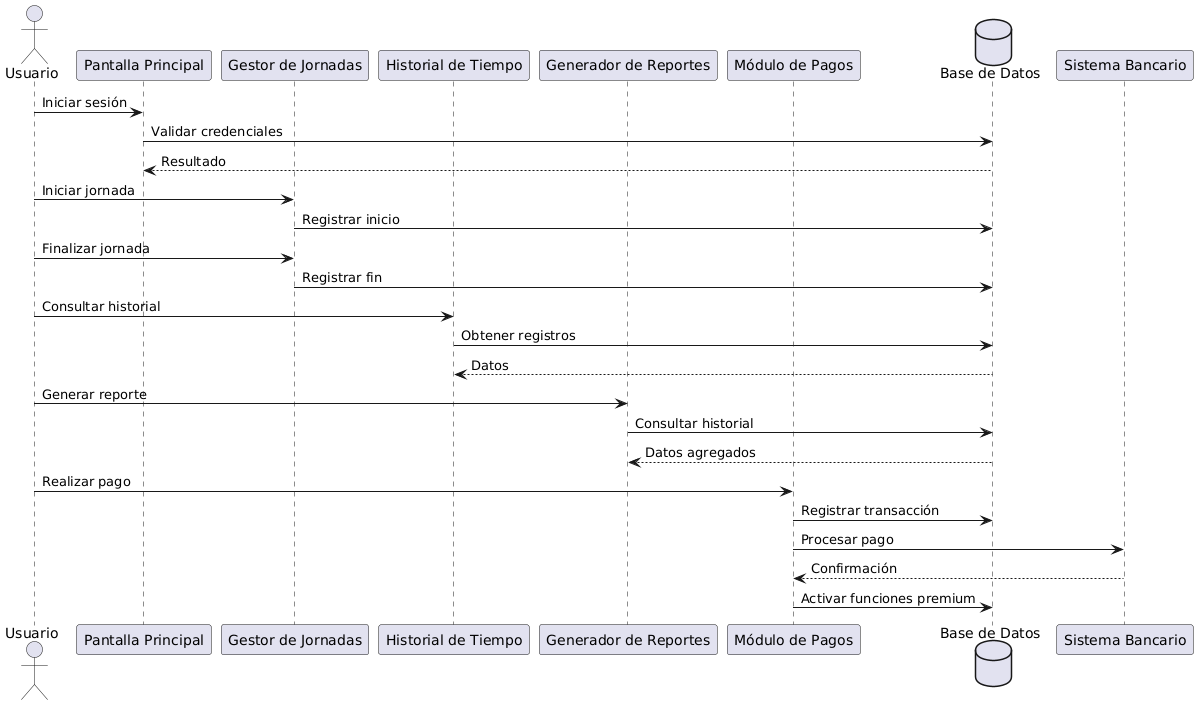

The diagram above was rendered by PlantUML. Its source (embedded in the PNG):
@startuml
actor Usuario as U

participant "Pantalla Principal" as PP
participant "Gestor de Jornadas" as GJ
participant "Historial de Tiempo" as HT
participant "Generador de Reportes" as GR
participant "Módulo de Pagos" as MP
database "Base de Datos" as DB

U -> PP : Iniciar sesión
PP -> DB : Validar credenciales
DB --> PP : Resultado

U -> GJ : Iniciar jornada
GJ -> DB : Registrar inicio

U -> GJ : Finalizar jornada
GJ -> DB : Registrar fin

U -> HT : Consultar historial
HT -> DB : Obtener registros
DB --> HT : Datos

U -> GR : Generar reporte
GR -> DB : Consultar historial
DB --> GR : Datos agregados

U -> MP : Realizar pago
MP -> DB : Registrar transacción
MP -> "Sistema Bancario" : Procesar pago
"Sistema Bancario" --> MP : Confirmación
MP -> DB : Activar funciones premium
@enduml